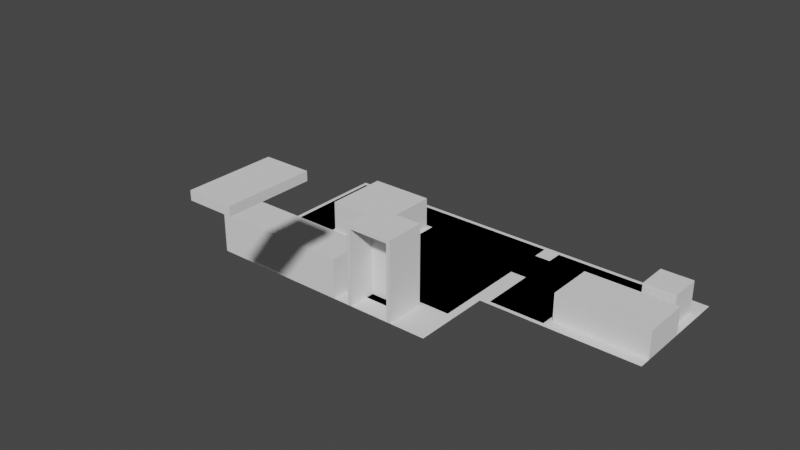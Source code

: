 # Source: intro.blend  (saved by Blender 3.6.13; exported with 4.5.12 LTS)
import bpy
from mathutils import Matrix  # noqa: F401  (used for matrix-valued properties, if any)

bpy.ops.wm.read_factory_settings(use_empty=True)
scene = bpy.context.scene
scene.name = 'Scene'

# ---- collections
col_walkmesh = bpy.data.collections.new('WalkMesh'); scene.collection.children.link(col_walkmesh)
col_apartment = bpy.data.collections.new('Apartment'); scene.collection.children.link(col_apartment)
col_bedroom = bpy.data.collections.new('Bedroom'); col_apartment.children.link(col_bedroom)
col_kitchen = bpy.data.collections.new('Kitchen'); col_apartment.children.link(col_kitchen)

# ---- world
world_world = bpy.data.worlds.new('World'); scene.world = world_world
world_world.use_nodes = True; world_world.node_tree.nodes.clear()
_N = world_world.node_tree.nodes; _L = world_world.node_tree.links
n0 = _N.new('ShaderNodeOutputWorld'); n0.name = 'World Output'; n0.location = (300, 300)
n1 = _N.new('ShaderNodeBackground'); n1.name = 'Background'; n1.location = (10, 300)
n1.inputs[0].default_value = (0.05088, 0.05088, 0.05088, 1.0)
_L.new(n1.outputs[0], n0.inputs[0])
n0.is_active_output = True
world_world.color = (0.05088, 0.05088, 0.05088)
world_world.use_sun_shadow = False
world_world.sun_shadow_jitter_overblur = 0.0

# ---- meshes
me_apartmentwalkmesh = bpy.data.meshes.new('ApartmentWalkMesh')
me_apartmentwalkmesh.from_pydata([(-0.2, -0.5, 0.0), (0.2, -0.5, 0.0), (-0.2, 0.5, 0.0), (0.2, 0.5, 0.0), (1.6, -0.4, 0.0), (1.6, 0.5, 0.0), (0.2, -1.9, 0.0), (1.6, -1.9, 0.0), (2.9, -0.4, 0.0), (2.9, 0.5, 0.0), (0.2, 0.9, 0.0), (1.6, 0.9, 0.0), (2.9, 0.9, 0.0), (-3.0, 0.1, 0.0), (-3.0, 0.5, 0.0), (-0.2, 0.9, 0.0), (-3.0, 0.9, 0.0), (-0.2, -2.9, 0.0), (-3.0, -2.9, 0.0), (-0.2, -1.7, 0.0), (-3.0, -1.7, 0.0), (-4.8, -2.9, 0.0), (-4.8, -1.7, 0.0), (-5.9, -2.9, 0.0), (-5.9, -1.7, 0.0), (-4.8, 0.1, 0.0), (-5.9, 0.1, 0.0), (-4.8, 0.9, 0.0), (-4.8, 0.5, 0.0), (-5.9, 0.5, 0.0), (-5.9, 0.9, 0.0), (-2.0, -0.2, 0.0), (-2.0, 0.5, 0.0), (-2.0, 0.9, 0.0), (-2.0, -2.9, 0.0), (-2.0, -1.7, 0.0), (-1.0, -0.35, 0.0), (-1.0, -2.9, 0.0), (-1.0, -1.7, 0.0), (-1.0, 0.5, 0.0), (-1.0, 0.9, 0.0), (-2.0, -3.5, 0.0), (-1.0, -3.5, 0.0)], [], [(0, 1, 3, 2), (3, 1, 4, 5), (4, 1, 6, 7), (5, 4, 8, 9), (5, 9, 12, 11), (3, 5, 11, 10), (31, 32, 14, 13), (39, 2, 15, 40), (35, 20, 18, 34), (31, 13, 20, 35), (18, 20, 22, 21), (21, 22, 24, 23), (24, 22, 25, 26), (13, 14, 28, 25), (25, 28, 29, 26), (14, 16, 27, 28), (28, 27, 30, 29), (36, 31, 35, 38), (38, 35, 34, 37), (14, 32, 33, 16), (36, 39, 32, 31), (0, 2, 39, 36), (19, 38, 37, 17), (0, 36, 38, 19), (32, 39, 40, 33), (37, 34, 41, 42)])
_uv = me_apartmentwalkmesh.uv_layers.new(name='UVMap')
_uv.uv.foreach_set('vector', [0.0, 0.0, 1.0, 0.0, 1.0, 1.0, 0.0, 1.0, 1.0, 1.0, 1.0, 0.0, 1.0, 0.0, 1.0, 1.0, 1.0, 0.0, 1.0, 0.0, 1.0, 0.0, 1.0, 0.0, 1.0, 1.0, 1.0, 0.0, 1.0, 0.0, 1.0, 1.0, 1.0, 1.0, 1.0, 1.0, 1.0, 1.0, 1.0, 1.0, 1.0, 1.0, 1.0, 1.0, 1.0, 1.0, 1.0, 1.0, 0.0, 0.0, 0.0, 1.0, 0.0, 1.0, 0.0, 0.0, 0.0, 1.0, 0.0, 1.0, 0.0, 1.0, 0.0, 1.0, 0.0, 0.0, 0.0, 0.0, 0.0, 0.0, 0.0, 0.0, 0.0, 0.0, 0.0, 0.0, 0.0, 0.0, 0.0, 0.0, 0.0, 0.0, 0.0, 0.0, 0.0, 0.0, 0.0, 0.0, 0.0, 0.0, 0.0, 0.0, 0.0, 0.0, 0.0, 0.0, 0.0, 0.0, 0.0, 0.0, 0.0, 0.0, 0.0, 0.0, 0.0, 0.0, 0.0, 1.0, 0.0, 1.0, 0.0, 0.0, 0.0, 0.0, 0.0, 1.0, 0.0, 1.0, 0.0, 0.0, 0.0, 1.0, 0.0, 1.0, 0.0, 1.0, 0.0, 1.0, 0.0, 1.0, 0.0, 1.0, 0.0, 1.0, 0.0, 1.0, 0.0, 0.0, 0.0, 0.0, 0.0, 0.0, 0.0, 0.0, 0.0, 0.0, 0.0, 0.0, 0.0, 0.0, 0.0, 0.0, 0.0, 1.0, 0.0, 1.0, 0.0, 1.0, 0.0, 1.0, 0.0, 0.0, 0.0, 1.0, 0.0, 1.0, 0.0, 0.0, 0.0, 0.0, 0.0, 1.0, 0.0, 1.0, 0.0, 0.0, 0.0, 0.0, 0.0, 0.0, 0.0, 0.0, 0.0, 0.0, 0.0, 0.0, 0.0, 0.0, 0.0, 0.0, 0.0, 0.0, 0.0, 1.0, 0.0, 1.0, 0.0, 1.0, 0.0, 1.0, 0.0, 0.0, 0.0, 0.0, 0.0, 0.0, 0.0, 0.0])
me_apartmentwalkmesh.update()
me_plane = bpy.data.meshes.new('Plane')
me_plane.from_pydata([(-3.0, -0.5, 0.0), (1.0, -0.5, 0.0), (-3.0, 2.5, 0.0), (1.0, 2.5, 0.0)], [], [(0, 1, 3, 2)])
_uv = me_plane.uv_layers.new(name='UVMap')
_uv.uv.foreach_set('vector', [0.0, 0.0, 1.0, 0.0, 1.0, 1.0, 0.0, 1.0])
me_plane.update()
me_cube_001 = bpy.data.meshes.new('Cube.001')
me_cube_001.from_pydata([(-1.3, -0.6, -0.6667), (-1.3, -0.6, 0.5), (-1.3, 0.6, -0.6667), (-1.3, 0.6, 0.5), (1.0, -0.6, -0.6667), (1.0, -0.6, 0.5), (1.0, 0.6, -0.6667), (1.0, 0.6, 0.5)], [], [(0, 1, 3, 2), (2, 3, 7, 6), (6, 7, 5, 4), (4, 5, 1, 0), (2, 6, 4, 0), (7, 3, 1, 5)])
_uv = me_cube_001.uv_layers.new(name='UVMap')
_uv.uv.foreach_set('vector', [0.375, 0.0, 0.625, 0.0, 0.625, 0.25, 0.375, 0.25, 0.375, 0.25, 0.625, 0.25, 0.625, 0.5, 0.375, 0.5, 0.375, 0.5, 0.625, 0.5, 0.625, 0.75, 0.375, 0.75, 0.375, 0.75, 0.625, 0.75, 0.625, 1.0, 0.375, 1.0, 0.125, 0.5, 0.375, 0.5, 0.375, 0.75, 0.125, 0.75, 0.625, 0.5, 0.875, 0.5, 0.875, 0.75, 0.625, 0.75])
me_cube_001.update()
me_cube_002 = bpy.data.meshes.new('Cube.002')
me_cube_002.from_pydata([(-0.4, -0.4, -0.5), (-0.4, -0.4, 0.3), (-0.4, 0.4, -0.5), (-0.4, 0.4, 0.3), (0.4, -0.4, -0.5), (0.4, -0.4, 0.3), (0.4, 0.4, -0.5), (0.4, 0.4, 0.3)], [], [(0, 1, 3, 2), (2, 3, 7, 6), (6, 7, 5, 4), (4, 5, 1, 0), (2, 6, 4, 0), (7, 3, 1, 5)])
_uv = me_cube_002.uv_layers.new(name='UVMap')
_uv.uv.foreach_set('vector', [0.375, 0.0, 0.625, 0.0, 0.625, 0.25, 0.375, 0.25, 0.375, 0.25, 0.625, 0.25, 0.625, 0.5, 0.375, 0.5, 0.375, 0.5, 0.625, 0.5, 0.625, 0.75, 0.375, 0.75, 0.375, 0.75, 0.625, 0.75, 0.625, 1.0, 0.375, 1.0, 0.125, 0.5, 0.375, 0.5, 0.375, 0.75, 0.125, 0.75, 0.625, 0.5, 0.875, 0.5, 0.875, 0.75, 0.625, 0.75])
me_cube_002.update()
me_plane_001 = bpy.data.meshes.new('Plane.001')
me_plane_001.from_pydata([(-3.0, -2.5, 0.0), (3.0, -2.5, 0.0), (-3.0, 2.5, 0.0), (3.0, 2.5, 0.0)], [], [(0, 1, 3, 2)])
_uv = me_plane_001.uv_layers.new(name='UVMap')
_uv.uv.foreach_set('vector', [0.0, 0.0, 1.0, 0.0, 1.0, 1.0, 0.0, 1.0])
me_plane_001.update()
me_cube_003 = bpy.data.meshes.new('Cube.003')
me_cube_003.from_pydata([(-0.8, -0.8, -0.5), (-0.8, -0.8, 0.3), (-0.8, 0.8, -0.5), (-0.8, 0.8, 0.3), (0.8, -0.8, -0.5), (0.8, -0.8, 0.3), (0.8, 0.8, -0.5), (0.8, 0.8, 0.3)], [], [(0, 1, 3, 2), (2, 3, 7, 6), (6, 7, 5, 4), (4, 5, 1, 0), (2, 6, 4, 0), (7, 3, 1, 5)])
_uv = me_cube_003.uv_layers.new(name='UVMap')
_uv.uv.foreach_set('vector', [0.375, 0.0, 0.625, 0.0, 0.625, 0.25, 0.375, 0.25, 0.375, 0.25, 0.625, 0.25, 0.625, 0.5, 0.375, 0.5, 0.375, 0.5, 0.625, 0.5, 0.625, 0.75, 0.375, 0.75, 0.375, 0.75, 0.625, 0.75, 0.625, 1.0, 0.375, 1.0, 0.125, 0.5, 0.375, 0.5, 0.375, 0.75, 0.125, 0.75, 0.625, 0.5, 0.875, 0.5, 0.875, 0.75, 0.625, 0.75])
me_cube_003.update()
me_cube_004 = bpy.data.meshes.new('Cube.004')
me_cube_004.from_pydata([(-3.0, -0.5, -0.5), (-3.0, -0.5, 0.5), (-3.0, 0.5, -0.5), (-3.0, 0.5, 0.5), (0.5, -0.5, -0.5), (0.5, -0.5, 0.5), (0.5, 0.5, -0.5), (0.5, 0.5, 0.5)], [], [(0, 1, 3, 2), (2, 3, 7, 6), (6, 7, 5, 4), (4, 5, 1, 0), (2, 6, 4, 0), (7, 3, 1, 5)])
_uv = me_cube_004.uv_layers.new(name='UVMap')
_uv.uv.foreach_set('vector', [0.375, 0.0, 0.625, 0.0, 0.625, 0.25, 0.375, 0.25, 0.375, 0.25, 0.625, 0.25, 0.625, 0.5, 0.375, 0.5, 0.375, 0.5, 0.625, 0.5, 0.625, 0.75, 0.375, 0.75, 0.375, 0.75, 0.625, 0.75, 0.625, 1.0, 0.375, 1.0, 0.125, 0.5, 0.375, 0.5, 0.375, 0.75, 0.125, 0.75, 0.625, 0.5, 0.875, 0.5, 0.875, 0.75, 0.625, 0.75])
me_cube_004.update()
me_cube_005 = bpy.data.meshes.new('Cube.005')
me_cube_005.from_pydata([(-0.6, -0.5, -0.5), (-0.5, -0.5, -0.5), (-0.6, -0.5, 1.5), (-0.5, -0.5, 1.4), (-0.6, 0.5, -0.5), (-0.5, 0.5, -0.5), (-0.6, 0.5, 1.5), (-0.5, 0.5, 1.4), (0.6, -0.5, -0.5), (0.5, -0.5, -0.5), (0.6, -0.5, 1.5), (0.5, -0.5, 1.4), (0.6, 0.5, -0.5), (0.5, 0.5, -0.5), (0.6, 0.5, 1.5), (0.5, 0.5, 1.4)], [], [(0, 2, 6, 4), (5, 4, 6, 14, 12, 13, 15, 7), (12, 14, 10, 8), (9, 8, 10, 2, 0, 1, 3, 11), (12, 8, 9, 13), (1, 0, 4, 5), (14, 6, 2, 10), (5, 7, 3, 1), (11, 15, 13, 9), (3, 7, 15, 11)])
_uv = me_cube_005.uv_layers.new(name='UVMap')
_uv.uv.foreach_set('vector', [0.375, 0.0, 0.625, 0.0, 0.625, 0.25, 0.375, 0.25, 0.375, 0.2708, 0.375, 0.25, 0.625, 0.25, 0.625, 0.5, 0.375, 0.5, 0.375, 0.4792, 0.6125, 0.4792, 0.6125, 0.2708, 0.375, 0.5, 0.625, 0.5, 0.625, 0.75, 0.375, 0.75, 0.375, 0.7708, 0.375, 0.75, 0.625, 0.75, 0.625, 1.0, 0.375, 1.0, 0.375, 0.9792, 0.6125, 0.9792, 0.6125, 0.7708, 0.375, 0.5, 0.375, 0.75, 0.3542, 0.75, 0.3542, 0.5, 0.1458, 0.75, 0.125, 0.75, 0.125, 0.5, 0.1458, 0.5, 0.625, 0.5, 0.875, 0.5, 0.875, 0.75, 0.625, 0.75, 0.375, 0.25, 0.625, 0.25, 0.625, 0.0, 0.375, 0.0, 0.625, 0.75, 0.625, 0.5, 0.375, 0.5, 0.375, 0.75, 0.875, 0.75, 0.875, 0.5, 0.625, 0.5, 0.625, 0.75])
me_cube_005.update()
me_cube_007 = bpy.data.meshes.new('Cube.007')
me_cube_007.from_pydata([(-0.5, -0.1, 0.0), (-0.5, -0.1, 1.9), (-0.5, 0.1, 0.0), (-0.5, 0.1, 1.9), (0.5, -0.1, 0.0), (0.5, -0.1, 1.9), (0.5, 0.1, 0.0), (0.5, 0.1, 1.9)], [], [(0, 1, 3, 2), (2, 3, 7, 6), (6, 7, 5, 4), (4, 5, 1, 0), (2, 6, 4, 0), (7, 3, 1, 5)])
_uv = me_cube_007.uv_layers.new(name='UVMap')
_uv.uv.foreach_set('vector', [0.375, 0.0, 0.625, 0.0, 0.625, 0.25, 0.375, 0.25, 0.375, 0.25, 0.625, 0.25, 0.625, 0.5, 0.375, 0.5, 0.375, 0.5, 0.625, 0.5, 0.625, 0.75, 0.375, 0.75, 0.375, 0.75, 0.625, 0.75, 0.625, 1.0, 0.375, 1.0, 0.125, 0.5, 0.375, 0.5, 0.375, 0.75, 0.125, 0.75, 0.625, 0.5, 0.875, 0.5, 0.875, 0.75, 0.625, 0.75])
me_cube_007.update()
me_cube_008 = bpy.data.meshes.new('Cube.008')
me_cube_008.from_pydata([(-0.5, -0.1, 0.0), (-0.5, -0.1, 1.9), (-0.5, 0.1, 0.0), (-0.5, 0.1, 1.9), (0.5, -0.1, 0.0), (0.5, -0.1, 1.9), (0.5, 0.1, 0.0), (0.5, 0.1, 1.9)], [], [(0, 1, 3, 2), (2, 3, 7, 6), (6, 7, 5, 4), (4, 5, 1, 0), (2, 6, 4, 0), (7, 3, 1, 5)])
_uv = me_cube_008.uv_layers.new(name='UVMap')
_uv.uv.foreach_set('vector', [0.375, 0.0, 0.625, 0.0, 0.625, 0.25, 0.375, 0.25, 0.375, 0.25, 0.625, 0.25, 0.625, 0.5, 0.375, 0.5, 0.375, 0.5, 0.625, 0.5, 0.625, 0.75, 0.375, 0.75, 0.375, 0.75, 0.625, 0.75, 0.625, 1.0, 0.375, 1.0, 0.125, 0.5, 0.375, 0.5, 0.375, 0.75, 0.125, 0.75, 0.625, 0.5, 0.875, 0.5, 0.875, 0.75, 0.625, 0.75])
me_cube_008.update()

# ---- objects
ob_apartmentwalkmesh = bpy.data.objects.new('ApartmentWalkMesh', me_apartmentwalkmesh)
ob_plane = bpy.data.objects.new('Plane', me_plane)
ob_cube = bpy.data.objects.new('Cube', me_cube_001)
ob_cube_001 = bpy.data.objects.new('Cube.001', me_cube_002)
ob_plane_001 = bpy.data.objects.new('Plane.001', me_plane_001)
ob_cube_002 = bpy.data.objects.new('Cube.002', me_cube_003)
ob_cube_003 = bpy.data.objects.new('Cube.003', me_cube_004)
ob_cube_004 = bpy.data.objects.new('Cube.004', me_cube_005)
ob_portalfridge = bpy.data.objects.new('PortalFridge', me_cube_007)
ob_portaldrop = bpy.data.objects.new('PortalDrop', me_cube_008)

# ---- transforms, parenting, visibility, modifiers, constraints
ob_apartmentwalkmesh.location = (-3.0, 1.5, 0.0)
ob_plane.location = (0.0, 0.0, 0.0)
ob_cube.location = (0.0, 0.4, 0.4)
ob_cube.scale = (1.0, 1.0, 0.6)
ob_cube_001.location = (0.4, 1.6, 0.5)
ob_plane_001.location = (-6.0, 0.0, 0.0)
ob_cube_002.location = (-6.9, 0.7, 0.5)
ob_cube_003.location = (-6.0, -2.0, 0.5)
ob_cube_004.location = (-4.5, -2.0, 0.5)
ob_portalfridge.location = (-4.5, -1.7, 0.0)
ob_portaldrop.location = (-4.5, -4.7, 4.2)
ob_portaldrop.rotation_euler = (1.571, -0.0, 0.0)

# ---- collection membership
col_walkmesh.objects.link(ob_apartmentwalkmesh)
col_bedroom.objects.link(ob_plane)
col_bedroom.objects.link(ob_cube)
col_bedroom.objects.link(ob_cube_001)
col_kitchen.objects.link(ob_plane_001)
col_kitchen.objects.link(ob_cube_002)
col_kitchen.objects.link(ob_cube_003)
col_kitchen.objects.link(ob_cube_004)
col_kitchen.objects.link(ob_portalfridge)
col_kitchen.objects.link(ob_portaldrop)

# ---- scene / render settings (as saved in the file)
scene.frame_start = 1; scene.frame_end = 250; scene.frame_set(1)
scene.render.engine = 'BLENDER_EEVEE_NEXT'
scene.cycles.sampling_pattern = 'TABULATED_SOBOL'
scene.view_settings.view_transform = 'Filmic'
bpy.context.view_layer.update()

# ---- added for rendering (the .blend has no active camera and no usable light): camera, sun
cam_auto = bpy.data.cameras.new('AutoCamera')
cam_auto.lens = 50.0
cam_auto.sensor_width = 36.0
cam_auto.clip_end = 1000.0
ob_auto_camera = bpy.data.objects.new('AutoCamera', cam_auto)
scene.collection.objects.link(ob_auto_camera)
ob_auto_camera.location = (9.12711, -17.8025, 12.6517)
ob_auto_camera.rotation_euler = (1.09748, -7.21219e-08, 0.694738)
scene.camera = ob_auto_camera
light_auto_sun = bpy.data.lights.new('AutoSun', 'SUN')
light_auto_sun.energy = 3.0
light_auto_sun.angle = 0.0523599
ob_auto_sun = bpy.data.objects.new('AutoSun', light_auto_sun)
scene.collection.objects.link(ob_auto_sun)
ob_auto_sun.rotation_euler = (0.872665, 0.174533, 0.523599)
bpy.context.view_layer.update()
